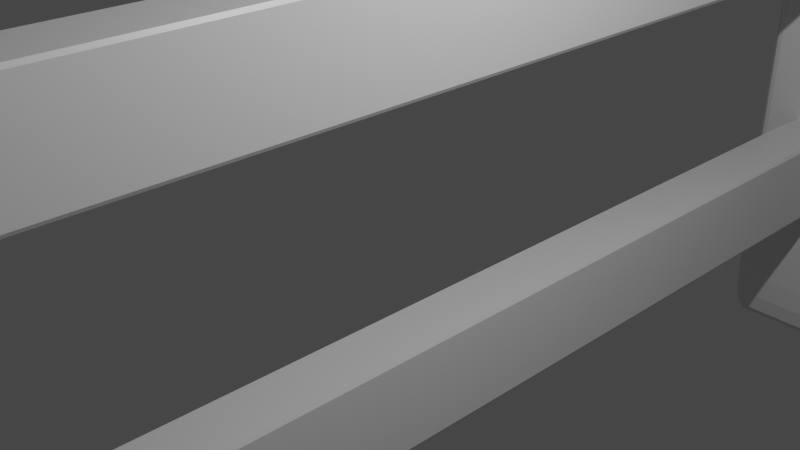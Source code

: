 # Source: Fence.blend  (saved by Blender 3.1.7; exported with 4.5.12 LTS)
import bpy
from mathutils import Matrix  # noqa: F401  (used for matrix-valued properties, if any)

bpy.ops.wm.read_factory_settings(use_empty=True)
scene = bpy.context.scene
scene.name = 'Scene'

# ---- collections
col_collection = bpy.data.collections.new('Collection'); scene.collection.children.link(col_collection)

# ---- materials (node trees are filled in below, after node groups)
mat_material_001 = bpy.data.materials.new('Material.001')
mat_material_001.alpha_threshold = 0.0
mat_material_001.use_transparent_shadow = False
mat_material_001.line_color = (0.0, 0.0, 0.0, 1.0)
mat_material = bpy.data.materials.new('Material')
mat_material.alpha_threshold = 0.0
mat_material.use_transparent_shadow = False
mat_material.line_color = (0.0, 0.0, 0.0, 1.0)

# ---- material node trees
mat_material_001.use_nodes = True; mat_material_001.node_tree.nodes.clear()
_N = mat_material_001.node_tree.nodes; _L = mat_material_001.node_tree.links
n0 = _N.new('ShaderNodeOutputMaterial'); n0.name = 'Material Output'; n0.location = (300, 300)
n1 = _N.new('ShaderNodeBsdfPrincipled'); n1.name = 'Principled BSDF'; n1.location = (10, 300)
n1.distribution = 'GGX'
n1.subsurface_method = 'RANDOM_WALK_SKIN'
n1.inputs[2].default_value = 0.4
n1.inputs[3].default_value = 1.45
n1.inputs[27].default_value = (0.0, 0.0, 0.0, 1.0)
n1.inputs[28].default_value = 1.0
_L.new(n1.outputs[0], n0.inputs[0])
n0.is_active_output = True
mat_material.use_nodes = True; mat_material.node_tree.nodes.clear()
_N = mat_material.node_tree.nodes; _L = mat_material.node_tree.links
n0 = _N.new('ShaderNodeOutputMaterial'); n0.name = 'Material Output'; n0.location = (300, 300)
n1 = _N.new('ShaderNodeBsdfPrincipled'); n1.name = 'Principled BSDF'; n1.location = (10, 300)
n1.distribution = 'GGX'
n1.subsurface_method = 'RANDOM_WALK_SKIN'
n1.inputs[2].default_value = 0.4
n1.inputs[3].default_value = 1.45
n1.inputs[27].default_value = (0.0, 0.0, 0.0, 1.0)
n1.inputs[28].default_value = 1.0
_L.new(n1.outputs[0], n0.inputs[0])
n0.is_active_output = True

# ---- world
world_world = bpy.data.worlds.new('World'); scene.world = world_world
world_world.use_nodes = True; world_world.node_tree.nodes.clear()
_N = world_world.node_tree.nodes; _L = world_world.node_tree.links
n0 = _N.new('ShaderNodeOutputWorld'); n0.name = 'World Output'; n0.location = (300, 300)
n1 = _N.new('ShaderNodeBackground'); n1.name = 'Background'; n1.location = (10, 300)
n1.inputs[0].default_value = (0.05088, 0.05088, 0.05088, 1.0)
_L.new(n1.outputs[0], n0.inputs[0])
n0.is_active_output = True
world_world.color = (0.05088, 0.05088, 0.05088)
world_world.use_sun_shadow = False
world_world.sun_shadow_jitter_overblur = 0.0

# ---- cameras
cam_camera = bpy.data.cameras.new('Camera')
cam_camera.clip_end = 100.0
cam_camera.ortho_scale = 7.314

# ---- lights
light_light = bpy.data.lights.new('Light', 'POINT')
light_light.transmission_factor = 0.0
light_light.energy = 1000.0
light_light.shadow_soft_size = 0.1
light_light.shadow_maximum_resolution = 0.006
light_light.use_absolute_resolution = True

# ---- meshes
me_cube_001 = bpy.data.meshes.new('Cube.001')
me_cube_001.from_pydata([(0.807, 0.9494, 0.8593), (0.4988, 0.4988, 1.084), (0.9494, 0.807, 0.8593), (0.6258, 0.7209, 1.002), (0.8781, 0.9304, 0.8587), (0.687, 0.7157, 0.9945), (0.5593, 0.5146, 1.07), (0.5145, 0.5594, 1.07), (0.5904, 0.5905, 1.051), (0.9304, 0.8781, 0.8587), (0.7208, 0.6258, 1.002), (0.7157, 0.687, 0.9945), (0.85, 0.85, -1.0), (0.85, 1.0, -0.85), (1.0, 0.85, -0.85), (0.85, 0.9249, -0.98), (0.9249, 0.85, -0.98), (0.9217, 0.9217, -0.9605), (0.9249, 0.98, -0.85), (0.85, 0.98, -0.9249), (0.9217, 0.9605, -0.9217), (0.98, 0.85, -0.9249), (0.98, 0.9249, -0.85), (0.9605, 0.9217, -0.9217), (0.9494, -0.8068, 0.8593), (0.4988, -0.487, 1.084), (0.807, -0.9492, 0.8593), (0.7208, -0.6178, 1.002), (0.9304, -0.878, 0.8587), (0.7157, -0.6796, 0.9945), (0.5145, -0.5478, 1.07), (0.5593, -0.503, 1.07), (0.5904, -0.5797, 1.051), (0.8781, -0.9302, 0.8587), (0.6258, -0.7129, 1.002), (0.687, -0.7083, 0.9945), (1.0, -0.85, -0.85), (0.85, -1.0, -0.85), (0.85, -0.85, -1.0), (0.98, -0.9249, -0.85), (0.98, -0.85, -0.9249), (0.9605, -0.9217, -0.9217), (0.85, -0.98, -0.9249), (0.9249, -0.98, -0.85), (0.9217, -0.9605, -0.9217), (0.9249, -0.85, -0.98), (0.85, -0.9249, -0.98), (0.9217, -0.9217, -0.9605), (-0.8068, 0.9494, 0.8593), (-0.9492, 0.807, 0.8593), (-0.487, 0.4988, 1.084), (-0.878, 0.9304, 0.8587), (-0.6179, 0.7209, 1.002), (-0.6796, 0.7157, 0.9945), (-0.7129, 0.6258, 1.002), (-0.9302, 0.8781, 0.8587), (-0.7083, 0.687, 0.9945), (-0.503, 0.5594, 1.07), (-0.5478, 0.5146, 1.07), (-0.5797, 0.5905, 1.051), (-1.0, 0.85, -0.85), (-0.85, 1.0, -0.85), (-0.85, 0.85, -1.0), (-0.98, 0.9249, -0.85), (-0.98, 0.85, -0.9249), (-0.9605, 0.9217, -0.9217), (-0.85, 0.98, -0.9249), (-0.9249, 0.98, -0.85), (-0.9217, 0.9605, -0.9217), (-0.9249, 0.85, -0.98), (-0.85, 0.9249, -0.98), (-0.9217, 0.9217, -0.9605), (-0.9492, -0.8068, 0.8593), (-0.8068, -0.9492, 0.8593), (-0.487, -0.487, 1.084), (-0.9302, -0.878, 0.8587), (-0.7129, -0.6178, 1.002), (-0.7083, -0.6796, 0.9945), (-0.6179, -0.7129, 1.002), (-0.878, -0.9302, 0.8587), (-0.6796, -0.7083, 0.9945), (-0.5478, -0.503, 1.07), (-0.503, -0.5478, 1.07), (-0.5797, -0.5797, 1.051), (-0.85, -0.85, -1.0), (-0.85, -1.0, -0.85), (-1.0, -0.85, -0.85), (-0.85, -0.9249, -0.98), (-0.9249, -0.85, -0.98), (-0.9217, -0.9217, -0.9605), (-0.9249, -0.98, -0.85), (-0.85, -0.98, -0.9249), (-0.9217, -0.9605, -0.9217), (-0.98, -0.85, -0.9249), (-0.98, -0.9249, -0.85), (-0.9605, -0.9217, -0.9217), (0.807, -19.05, 0.8593), (0.4988, -19.5, 1.084), (0.9494, -19.19, 0.8593), (0.6258, -19.28, 1.002), (0.8781, -19.07, 0.8587), (0.687, -19.28, 0.9945), (0.5593, -19.49, 1.07), (0.5145, -19.44, 1.07), (0.5904, -19.41, 1.051), (0.9304, -19.12, 0.8587), (0.7208, -19.37, 1.002), (0.7157, -19.31, 0.9945), (0.85, -19.15, -1.0), (0.85, -19.0, -0.85), (1.0, -19.15, -0.85), (0.85, -19.08, -0.98), (0.9249, -19.15, -0.98), (0.9217, -19.08, -0.9605), (0.9249, -19.02, -0.85), (0.85, -19.02, -0.9249), (0.9217, -19.04, -0.9217), (0.98, -19.15, -0.9249), (0.98, -19.08, -0.85), (0.9605, -19.08, -0.9217), (0.9494, -20.81, 0.8593), (0.4988, -20.49, 1.084), (0.807, -20.95, 0.8593), (0.7208, -20.62, 1.002), (0.9304, -20.88, 0.8587), (0.7157, -20.68, 0.9945), (0.5145, -20.55, 1.07), (0.5593, -20.5, 1.07), (0.5904, -20.58, 1.051), (0.8781, -20.93, 0.8587), (0.6258, -20.71, 1.002), (0.687, -20.71, 0.9945), (1.0, -20.85, -0.85), (0.85, -21.0, -0.85), (0.85, -20.85, -1.0), (0.98, -20.92, -0.85), (0.98, -20.85, -0.9249), (0.9605, -20.92, -0.9217), (0.85, -20.98, -0.9249), (0.9249, -20.98, -0.85), (0.9217, -20.96, -0.9217), (0.9249, -20.85, -0.98), (0.85, -20.92, -0.98), (0.9217, -20.92, -0.9605), (-0.8068, -19.05, 0.8593), (-0.9492, -19.19, 0.8593), (-0.487, -19.5, 1.084), (-0.878, -19.07, 0.8587), (-0.6179, -19.28, 1.002), (-0.6796, -19.28, 0.9945), (-0.7129, -19.37, 1.002), (-0.9302, -19.12, 0.8587), (-0.7083, -19.31, 0.9945), (-0.503, -19.44, 1.07), (-0.5478, -19.49, 1.07), (-0.5797, -19.41, 1.051), (-1.0, -19.15, -0.85), (-0.85, -19.0, -0.85), (-0.85, -19.15, -1.0), (-0.98, -19.08, -0.85), (-0.98, -19.15, -0.9249), (-0.9605, -19.08, -0.9217), (-0.85, -19.02, -0.9249), (-0.9249, -19.02, -0.85), (-0.9217, -19.04, -0.9217), (-0.9249, -19.15, -0.98), (-0.85, -19.08, -0.98), (-0.9217, -19.08, -0.9605), (-0.9492, -20.81, 0.8593), (-0.8068, -20.95, 0.8593), (-0.487, -20.49, 1.084), (-0.9302, -20.88, 0.8587), (-0.7129, -20.62, 1.002), (-0.7083, -20.68, 0.9945), (-0.6179, -20.71, 1.002), (-0.878, -20.93, 0.8587), (-0.6796, -20.71, 0.9945), (-0.5478, -20.5, 1.07), (-0.503, -20.55, 1.07), (-0.5797, -20.58, 1.051), (-0.85, -20.85, -1.0), (-0.85, -21.0, -0.85), (-1.0, -20.85, -0.85), (-0.85, -20.92, -0.98), (-0.9249, -20.85, -0.98), (-0.9217, -20.92, -0.9605), (-0.9249, -20.98, -0.85), (-0.85, -20.98, -0.9249), (-0.9217, -20.96, -0.9217), (-0.98, -20.85, -0.9249), (-0.98, -20.92, -0.85), (-0.9605, -20.92, -0.9217), (-0.3498, -18.54, -0.5125), (-0.3498, -19.18, -0.504), (-0.3762, -18.54, -0.504), (-0.3498, -19.18, -0.2766), (-0.3498, -18.54, -0.268), (-0.3762, -18.54, -0.2766), (-0.3498, -1.459, -0.5125), (-0.3762, -1.459, -0.504), (-0.3498, -0.8157, -0.504), (-0.3498, -1.459, -0.268), (-0.3498, -0.8157, -0.2766), (-0.3762, -1.459, -0.2766), (0.3498, -18.54, -0.5125), (0.3762, -18.54, -0.504), (0.3498, -19.18, -0.504), (0.3498, -18.54, -0.268), (0.3498, -19.18, -0.2766), (0.3762, -18.54, -0.2766), (0.3498, -1.459, -0.5125), (0.3498, -0.8157, -0.504), (0.3762, -1.459, -0.504), (0.3498, -1.459, -0.268), (0.3762, -1.459, -0.2766), (0.3498, -0.8157, -0.2766), (-0.3498, -18.54, 0.268), (-0.3498, -19.18, 0.2766), (-0.3762, -18.54, 0.2766), (-0.3498, -19.18, 0.504), (-0.3498, -18.54, 0.5125), (-0.3762, -18.54, 0.504), (-0.3498, -1.459, 0.268), (-0.3762, -1.459, 0.2766), (-0.3498, -0.8157, 0.2766), (-0.3498, -1.459, 0.5125), (-0.3498, -0.8157, 0.504), (-0.3762, -1.459, 0.504), (0.3498, -18.54, 0.268), (0.3762, -18.54, 0.2766), (0.3498, -19.18, 0.2766), (0.3498, -18.54, 0.5125), (0.3498, -19.18, 0.504), (0.3762, -18.54, 0.504), (0.3498, -1.459, 0.268), (0.3498, -0.8157, 0.2766), (0.3762, -1.459, 0.2766), (0.3498, -1.459, 0.5125), (0.3762, -1.459, 0.504), (0.3498, -0.8157, 0.504)], [], [(62, 12, 38, 84), (86, 72, 49, 60), (37, 26, 73, 85), (1, 50, 74, 25), (14, 2, 24, 36), (0, 3, 5, 4), (3, 7, 8, 5), (1, 6, 8, 7), (6, 10, 11, 8), (2, 9, 11, 10), (9, 4, 5, 11), (5, 8, 11), (12, 15, 17, 16), (15, 19, 20, 17), (13, 18, 20, 19), (18, 22, 23, 20), (14, 21, 23, 22), (21, 16, 17, 23), (17, 20, 23), (24, 27, 29, 28), (27, 31, 32, 29), (25, 30, 32, 31), (30, 34, 35, 32), (26, 33, 35, 34), (33, 28, 29, 35), (29, 32, 35), (36, 39, 41, 40), (39, 43, 44, 41), (37, 42, 44, 43), (42, 46, 47, 44), (38, 45, 47, 46), (45, 40, 41, 47), (41, 44, 47), (48, 51, 53, 52), (51, 55, 56, 53), (49, 54, 56, 55), (54, 58, 59, 56), (50, 57, 59, 58), (57, 52, 53, 59), (53, 56, 59), (60, 63, 65, 64), (63, 67, 68, 65), (61, 66, 68, 67), (66, 70, 71, 68), (62, 69, 71, 70), (69, 64, 65, 71), (65, 68, 71), (72, 75, 77, 76), (75, 79, 80, 77), (73, 78, 80, 79), (78, 82, 83, 80), (74, 81, 83, 82), (81, 76, 77, 83), (77, 80, 83), (84, 87, 89, 88), (87, 91, 92, 89), (85, 90, 92, 91), (90, 94, 95, 92), (86, 93, 95, 94), (93, 88, 89, 95), (89, 92, 95), (62, 84, 88, 69), (69, 88, 93, 64), (64, 93, 86, 60), (12, 62, 70, 15), (15, 70, 66, 19), (19, 66, 61, 13), (2, 14, 22, 9), (9, 22, 18, 4), (4, 18, 13, 0), (85, 73, 79, 90), (90, 79, 75, 94), (94, 75, 72, 86), (26, 37, 43, 33), (33, 43, 39, 28), (28, 39, 36, 24), (48, 61, 67, 51), (51, 67, 63, 55), (55, 63, 60, 49), (25, 74, 82, 30), (30, 82, 78, 34), (34, 78, 73, 26), (1, 25, 31, 6), (6, 31, 27, 10), (10, 27, 24, 2), (84, 38, 46, 87), (87, 46, 42, 91), (91, 42, 37, 85), (74, 50, 58, 81), (81, 58, 54, 76), (76, 54, 49, 72), (50, 1, 7, 57), (57, 7, 3, 52), (52, 3, 0, 48), (38, 12, 16, 45), (45, 16, 21, 40), (40, 21, 14, 36), (61, 48, 0, 13), (158, 108, 134, 180), (182, 168, 145, 156), (133, 122, 169, 181), (97, 146, 170, 121), (110, 98, 120, 132), (96, 99, 101, 100), (99, 103, 104, 101), (97, 102, 104, 103), (102, 106, 107, 104), (98, 105, 107, 106), (105, 100, 101, 107), (101, 104, 107), (108, 111, 113, 112), (111, 115, 116, 113), (109, 114, 116, 115), (114, 118, 119, 116), (110, 117, 119, 118), (117, 112, 113, 119), (113, 116, 119), (120, 123, 125, 124), (123, 127, 128, 125), (121, 126, 128, 127), (126, 130, 131, 128), (122, 129, 131, 130), (129, 124, 125, 131), (125, 128, 131), (132, 135, 137, 136), (135, 139, 140, 137), (133, 138, 140, 139), (138, 142, 143, 140), (134, 141, 143, 142), (141, 136, 137, 143), (137, 140, 143), (144, 147, 149, 148), (147, 151, 152, 149), (145, 150, 152, 151), (150, 154, 155, 152), (146, 153, 155, 154), (153, 148, 149, 155), (149, 152, 155), (156, 159, 161, 160), (159, 163, 164, 161), (157, 162, 164, 163), (162, 166, 167, 164), (158, 165, 167, 166), (165, 160, 161, 167), (161, 164, 167), (168, 171, 173, 172), (171, 175, 176, 173), (169, 174, 176, 175), (174, 178, 179, 176), (170, 177, 179, 178), (177, 172, 173, 179), (173, 176, 179), (180, 183, 185, 184), (183, 187, 188, 185), (181, 186, 188, 187), (186, 190, 191, 188), (182, 189, 191, 190), (189, 184, 185, 191), (185, 188, 191), (158, 180, 184, 165), (165, 184, 189, 160), (160, 189, 182, 156), (108, 158, 166, 111), (111, 166, 162, 115), (115, 162, 157, 109), (98, 110, 118, 105), (105, 118, 114, 100), (100, 114, 109, 96), (181, 169, 175, 186), (186, 175, 171, 190), (190, 171, 168, 182), (122, 133, 139, 129), (129, 139, 135, 124), (124, 135, 132, 120), (144, 157, 163, 147), (147, 163, 159, 151), (151, 159, 156, 145), (121, 170, 178, 126), (126, 178, 174, 130), (130, 174, 169, 122), (97, 121, 127, 102), (102, 127, 123, 106), (106, 123, 120, 98), (180, 134, 142, 183), (183, 142, 138, 187), (187, 138, 133, 181), (170, 146, 154, 177), (177, 154, 150, 172), (172, 150, 145, 168), (146, 97, 103, 153), (153, 103, 99, 148), (148, 99, 96, 144), (134, 108, 112, 141), (141, 112, 117, 136), (136, 117, 110, 132), (157, 144, 96, 109), (206, 208, 195, 193), (212, 214, 209, 205), (213, 201, 196, 207), (194, 197, 203, 199), (200, 202, 215, 211), (192, 193, 194), (195, 196, 197), (198, 199, 200), (201, 202, 203), (204, 205, 206), (207, 208, 209), (210, 211, 212), (213, 214, 215), (198, 192, 194, 199), (193, 195, 197, 194), (196, 201, 203, 197), (202, 200, 199, 203), (210, 198, 200, 211), (201, 213, 215, 202), (214, 212, 211, 215), (204, 210, 212, 205), (213, 207, 209, 214), (208, 206, 205, 209), (192, 204, 206, 193), (207, 196, 195, 208), (198, 210, 204, 192), (230, 232, 219, 217), (236, 238, 233, 229), (237, 225, 220, 231), (218, 221, 227, 223), (224, 226, 239, 235), (216, 217, 218), (219, 220, 221), (222, 223, 224), (225, 226, 227), (228, 229, 230), (231, 232, 233), (234, 235, 236), (237, 238, 239), (222, 216, 218, 223), (217, 219, 221, 218), (220, 225, 227, 221), (226, 224, 223, 227), (234, 222, 224, 235), (225, 237, 239, 226), (238, 236, 235, 239), (228, 234, 236, 229), (237, 231, 233, 238), (232, 230, 229, 233), (216, 228, 230, 217), (231, 220, 219, 232), (222, 234, 228, 216)])
me_cube_001.polygons.foreach_set('material_index', [0, 0, 0, 0, 0, 0, 0, 0, 0, 0, 0, 0, 0, 0, 0, 0, 0, 0, 0, 0, 0, 0, 0, 0, 0, 0, 0, 0, 0, 0, 0, 0, 0, 0, 0, 0, 0, 0, 0, 0, 0, 0, 0, 0, 0, 0, 0, 0, 0, 0, 0, 0, 0, 0, 0, 0, 0, 0, 0, 0, 0, 0, 0, 0, 0, 0, 0, 0, 0, 0, 0, 0, 0, 0, 0, 0, 0, 0, 0, 0, 0, 0, 0, 0, 0, 0, 0, 0, 0, 0, 0, 0, 0, 0, 0, 0, 0, 0, 1, 1, 1, 1, 1, 1, 1, 1, 1, 1, 1, 1, 1, 1, 1, 1, 1, 1, 1, 1, 1, 1, 1, 1, 1, 1, 1, 1, 1, 1, 1, 1, 1, 1, 1, 1, 1, 1, 1, 1, 1, 1, 1, 1, 1, 1, 1, 1, 1, 1, 1, 1, 1, 1, 1, 1, 1, 1, 1, 1, 1, 1, 1, 1, 1, 1, 1, 1, 1, 1, 1, 1, 1, 1, 1, 1, 1, 1, 1, 1, 1, 1, 1, 1, 1, 1, 1, 1, 1, 1, 1, 1, 1, 1, 1, 1, 1, 1, 1, 1, 1, 1, 1, 1, 1, 1, 1, 1, 1, 1, 1, 1, 1, 1, 1, 1, 1, 1, 1, 1, 1, 1, 1, 1, 0, 0, 0, 0, 0, 0, 0, 0, 0, 0, 0, 0, 0, 0, 0, 0, 0, 0, 0, 0, 0, 0, 0, 0, 0, 0])
_uv = me_cube_001.uv_layers.new(name='UVMap')
_uv.uv.foreach_set('vector', [0.1437, 0.5188, 0.3563, 0.5188, 0.3563, 0.7313, 0.1438, 0.7313, 0.3938, 0.01875, 0.6063, 0.01875, 0.6063, 0.2313, 0.3938, 0.2313, 0.3938, 0.7688, 0.6063, 0.7688, 0.6063, 0.9813, 0.3938, 0.9813, 0.6438, 0.5188, 0.8563, 0.5188, 0.8563, 0.7313, 0.6438, 0.7313, 0.3938, 0.5188, 0.6063, 0.5188, 0.6063, 0.7313, 0.3938, 0.7313, 0.6063, 0.4813, 0.6156, 0.4813, 0.6152, 0.4902, 0.6062, 0.4906, 0.6156, 0.4813, 0.625, 0.4812, 0.625, 0.4902, 0.6152, 0.4902, 0.6438, 0.5188, 0.6344, 0.5188, 0.6348, 0.5098, 0.6438, 0.5094, 0.6344, 0.5188, 0.625, 0.5188, 0.625, 0.5098, 0.6348, 0.5098, 0.6063, 0.5188, 0.6062, 0.5094, 0.6152, 0.5098, 0.6156, 0.5187, 0.6062, 0.5094, 0.6062, 0.5, 0.6152, 0.5, 0.6152, 0.5098, 0.6152, 0.4902, 0.625, 0.4902, 0.6152, 0.5, 0.3563, 0.5188, 0.3562, 0.5094, 0.3652, 0.5098, 0.3656, 0.5187, 0.3562, 0.5094, 0.3563, 0.5, 0.3652, 0.5, 0.3652, 0.5098, 0.3938, 0.4813, 0.3938, 0.4906, 0.3848, 0.4902, 0.3844, 0.4813, 0.3938, 0.4906, 0.3938, 0.5, 0.3848, 0.5, 0.3848, 0.4902, 0.3938, 0.5188, 0.3844, 0.5188, 0.3848, 0.5098, 0.3937, 0.5094, 0.3844, 0.5188, 0.375, 0.5188, 0.375, 0.5098, 0.3848, 0.5098, 0.3652, 0.5098, 0.3652, 0.5, 0.375, 0.5098, 0.6063, 0.7313, 0.6156, 0.7313, 0.6152, 0.7402, 0.6062, 0.7406, 0.6156, 0.7313, 0.625, 0.7313, 0.625, 0.7402, 0.6152, 0.7402, 0.6438, 0.7313, 0.6438, 0.7406, 0.6348, 0.7402, 0.6344, 0.7312, 0.6225, 0.7688, 0.625, 0.7688, 0.625, 0.7598, 0.6201, 0.7598, 0.6063, 0.7688, 0.6062, 0.7594, 0.6152, 0.7598, 0.6156, 0.7688, 0.6062, 0.7594, 0.6062, 0.75, 0.6152, 0.75, 0.6152, 0.7598, 0.6152, 0.7402, 0.625, 0.7402, 0.6152, 0.75, 0.3938, 0.7313, 0.3938, 0.7406, 0.3848, 0.7402, 0.3844, 0.7312, 0.3938, 0.7406, 0.3938, 0.75, 0.3848, 0.75, 0.3848, 0.7402, 0.3938, 0.7688, 0.3844, 0.7688, 0.3848, 0.7598, 0.3937, 0.7594, 0.3562, 0.7475, 0.3563, 0.75, 0.3652, 0.75, 0.3652, 0.7451, 0.3563, 0.7313, 0.3656, 0.7313, 0.3652, 0.7402, 0.3562, 0.7406, 0.3656, 0.7313, 0.375, 0.7313, 0.375, 0.7402, 0.3652, 0.7402, 0.3848, 0.7549, 0.375, 0.7598, 0.375, 0.7598, 0.6063, 0.2688, 0.6062, 0.2594, 0.6152, 0.2598, 0.6156, 0.2688, 0.6062, 0.2594, 0.6062, 0.25, 0.6152, 0.25, 0.6152, 0.2598, 0.6063, 0.2313, 0.6156, 0.2313, 0.6152, 0.2402, 0.6062, 0.2406, 0.6156, 0.2313, 0.625, 0.2313, 0.625, 0.2402, 0.6152, 0.2402, 0.8563, 0.5188, 0.8563, 0.5094, 0.8652, 0.5098, 0.8656, 0.5187, 0.6225, 0.2688, 0.625, 0.2688, 0.625, 0.2598, 0.6201, 0.2598, 0.6152, 0.2451, 0.6152, 0.25, 0.625, 0.2402, 0.3938, 0.2313, 0.3938, 0.2406, 0.3848, 0.2402, 0.3844, 0.2313, 0.3938, 0.2406, 0.3938, 0.25, 0.3848, 0.25, 0.3848, 0.2402, 0.3938, 0.2688, 0.3844, 0.2688, 0.3848, 0.2598, 0.3937, 0.2594, 0.1437, 0.5025, 0.1437, 0.5, 0.1348, 0.5, 0.1348, 0.5049, 0.1437, 0.5188, 0.1344, 0.5188, 0.1348, 0.5098, 0.1438, 0.5094, 0.1344, 0.5188, 0.125, 0.5188, 0.125, 0.5098, 0.1348, 0.5098, 0.3848, 0.2402, 0.3848, 0.25, 0.375, 0.2402, 0.6063, 0.01875, 0.6062, 0.009387, 0.6152, 0.009784, 0.6156, 0.01875, 0.6062, 0.009387, 0.6062, 0.0, 0.6152, 0.0, 0.6152, 0.009784, 0.6063, 0.9813, 0.6156, 0.9812, 0.6152, 0.9902, 0.6062, 0.9906, 0.6156, 0.9812, 0.625, 0.9812, 0.625, 0.9902, 0.6152, 0.9902, 0.8563, 0.7313, 0.8656, 0.7313, 0.8652, 0.7402, 0.8562, 0.7406, 0.6225, 0.01875, 0.625, 0.01875, 0.625, 0.009784, 0.6201, 0.009784, 0.6152, 0.009784, 0.6152, 0.0, 0.625, 0.009784, 0.1438, 0.7313, 0.1437, 0.7406, 0.1348, 0.7402, 0.1344, 0.7312, 0.1437, 0.7406, 0.1437, 0.75, 0.1348, 0.75, 0.1348, 0.7402, 0.3938, 0.9813, 0.3938, 0.9906, 0.3848, 0.9902, 0.3844, 0.9813, 0.3938, 0.002505, 0.3938, 0.0, 0.3848, 0.0, 0.3848, 0.004938, 0.3938, 0.01875, 0.3844, 0.01875, 0.3848, 0.009784, 0.3937, 0.009387, 0.1275, 0.7312, 0.125, 0.7313, 0.125, 0.7402, 0.1299, 0.7402, 0.1348, 0.7402, 0.1348, 0.75, 0.125, 0.7402, 0.1437, 0.5188, 0.1438, 0.7313, 0.1344, 0.7312, 0.1344, 0.5188, 0.1344, 0.5188, 0.1344, 0.7312, 0.125, 0.7313, 0.125, 0.5188, 0.3844, 0.2313, 0.3844, 0.01875, 0.3938, 0.01875, 0.3938, 0.2313, 0.3563, 0.5188, 0.1437, 0.5188, 0.1438, 0.5094, 0.3562, 0.5094, 0.3562, 0.5094, 0.1438, 0.5094, 0.1437, 0.5, 0.3563, 0.5, 0.3844, 0.4813, 0.3844, 0.2688, 0.3938, 0.2688, 0.3938, 0.4813, 0.6063, 0.5188, 0.3938, 0.5188, 0.3937, 0.5094, 0.6062, 0.5094, 0.6062, 0.5094, 0.3937, 0.5094, 0.3938, 0.4906, 0.6062, 0.4906, 0.6062, 0.4906, 0.3938, 0.4906, 0.3938, 0.4813, 0.6063, 0.4813, 0.3938, 0.9813, 0.6063, 0.9813, 0.6062, 0.9906, 0.3938, 0.9906, 0.3938, 0.0, 0.6062, 0.0, 0.6062, 0.009387, 0.3937, 0.009387, 0.3937, 0.009387, 0.6062, 0.009387, 0.6063, 0.01875, 0.3938, 0.01875, 0.6063, 0.7688, 0.3938, 0.7688, 0.3937, 0.7594, 0.6062, 0.7594, 0.6062, 0.7594, 0.3937, 0.7594, 0.3938, 0.7406, 0.6062, 0.7406, 0.6062, 0.7406, 0.3938, 0.7406, 0.3938, 0.7313, 0.6063, 0.7313, 0.6063, 0.2688, 0.3938, 0.2688, 0.3937, 0.2594, 0.6062, 0.2594, 0.6062, 0.2594, 0.3937, 0.2594, 0.3938, 0.2406, 0.6062, 0.2406, 0.6062, 0.2406, 0.3938, 0.2406, 0.3938, 0.2313, 0.6063, 0.2313, 0.6438, 0.7313, 0.8563, 0.7313, 0.8562, 0.7406, 0.6438, 0.7406, 0.625, 0.7688, 0.625, 0.9812, 0.6156, 0.9812, 0.6156, 0.7688, 0.6156, 0.7688, 0.6156, 0.9812, 0.6063, 0.9813, 0.6063, 0.7688, 0.6438, 0.5188, 0.6438, 0.7313, 0.6344, 0.7312, 0.6344, 0.5188, 0.6344, 0.5188, 0.6344, 0.7312, 0.6156, 0.7313, 0.6156, 0.5187, 0.6156, 0.5187, 0.6156, 0.7313, 0.6063, 0.7313, 0.6063, 0.5188, 0.1438, 0.7313, 0.3563, 0.7313, 0.3562, 0.7406, 0.1437, 0.7406, 0.1437, 0.7406, 0.3562, 0.7406, 0.3563, 0.75, 0.1437, 0.75, 0.3844, 0.9813, 0.3844, 0.7688, 0.3938, 0.7688, 0.3938, 0.9813, 0.8563, 0.7313, 0.8563, 0.5188, 0.8656, 0.5187, 0.8656, 0.7313, 0.625, 0.01875, 0.625, 0.2313, 0.6156, 0.2313, 0.6156, 0.01875, 0.6156, 0.01875, 0.6156, 0.2313, 0.6063, 0.2313, 0.6063, 0.01875, 0.8563, 0.5188, 0.6438, 0.5188, 0.6438, 0.5094, 0.8563, 0.5094, 0.625, 0.2688, 0.625, 0.4812, 0.6156, 0.4813, 0.6156, 0.2688, 0.6156, 0.2688, 0.6156, 0.4813, 0.6063, 0.4813, 0.6063, 0.2688, 0.3563, 0.7313, 0.3563, 0.5188, 0.3656, 0.5187, 0.3656, 0.7313, 0.3656, 0.7313, 0.3656, 0.5187, 0.3844, 0.5188, 0.3844, 0.7312, 0.3844, 0.7312, 0.3844, 0.5188, 0.3938, 0.5188, 0.3938, 0.7313, 0.3938, 0.2688, 0.6063, 0.2688, 0.6063, 0.4813, 0.3938, 0.4813, 0.1437, 0.5188, 0.3563, 0.5188, 0.3563, 0.7313, 0.1438, 0.7313, 0.3938, 0.01875, 0.6063, 0.01875, 0.6063, 0.2313, 0.3938, 0.2313, 0.3938, 0.7688, 0.6063, 0.7688, 0.6063, 0.9813, 0.3938, 0.9813, 0.6438, 0.5188, 0.8563, 0.5188, 0.8563, 0.7313, 0.6438, 0.7313, 0.3938, 0.5188, 0.6063, 0.5188, 0.6063, 0.7313, 0.3938, 0.7313, 0.6063, 0.4813, 0.6156, 0.4813, 0.6152, 0.4902, 0.6062, 0.4906, 0.6156, 0.4813, 0.625, 0.4812, 0.625, 0.4902, 0.6152, 0.4902, 0.6438, 0.5188, 0.6344, 0.5188, 0.6348, 0.5098, 0.6438, 0.5094, 0.6344, 0.5188, 0.625, 0.5188, 0.625, 0.5098, 0.6348, 0.5098, 0.6063, 0.5188, 0.6062, 0.5094, 0.6152, 0.5098, 0.6156, 0.5187, 0.6062, 0.5094, 0.6062, 0.5, 0.6152, 0.5, 0.6152, 0.5098, 0.6152, 0.4902, 0.625, 0.4902, 0.6152, 0.5, 0.3563, 0.5188, 0.3562, 0.5094, 0.3652, 0.5098, 0.3656, 0.5187, 0.3562, 0.5094, 0.3563, 0.5, 0.3652, 0.5, 0.3652, 0.5098, 0.3938, 0.4813, 0.3938, 0.4906, 0.3848, 0.4902, 0.3844, 0.4813, 0.3938, 0.4906, 0.3938, 0.5, 0.3848, 0.5, 0.3848, 0.4902, 0.3938, 0.5188, 0.3844, 0.5188, 0.3848, 0.5098, 0.3937, 0.5094, 0.3844, 0.5188, 0.375, 0.5188, 0.375, 0.5098, 0.3848, 0.5098, 0.3652, 0.5098, 0.3652, 0.5, 0.375, 0.5098, 0.6063, 0.7313, 0.6156, 0.7313, 0.6152, 0.7402, 0.6062, 0.7406, 0.6156, 0.7313, 0.625, 0.7313, 0.625, 0.7402, 0.6152, 0.7402, 0.6438, 0.7313, 0.6438, 0.7406, 0.6348, 0.7402, 0.6344, 0.7312, 0.6225, 0.7688, 0.625, 0.7688, 0.625, 0.7598, 0.6201, 0.7598, 0.6063, 0.7688, 0.6062, 0.7594, 0.6152, 0.7598, 0.6156, 0.7688, 0.6062, 0.7594, 0.6062, 0.75, 0.6152, 0.75, 0.6152, 0.7598, 0.6152, 0.7402, 0.625, 0.7402, 0.6152, 0.75, 0.3938, 0.7313, 0.3938, 0.7406, 0.3848, 0.7402, 0.3844, 0.7312, 0.3938, 0.7406, 0.3938, 0.75, 0.3848, 0.75, 0.3848, 0.7402, 0.3938, 0.7688, 0.3844, 0.7688, 0.3848, 0.7598, 0.3937, 0.7594, 0.3562, 0.7475, 0.3563, 0.75, 0.3652, 0.75, 0.3652, 0.7451, 0.3563, 0.7313, 0.3656, 0.7313, 0.3652, 0.7402, 0.3562, 0.7406, 0.3656, 0.7313, 0.375, 0.7313, 0.375, 0.7402, 0.3652, 0.7402, 0.3848, 0.7549, 0.375, 0.7598, 0.375, 0.7598, 0.6063, 0.2688, 0.6062, 0.2594, 0.6152, 0.2598, 0.6156, 0.2688, 0.6062, 0.2594, 0.6062, 0.25, 0.6152, 0.25, 0.6152, 0.2598, 0.6063, 0.2313, 0.6156, 0.2313, 0.6152, 0.2402, 0.6062, 0.2406, 0.6156, 0.2313, 0.625, 0.2313, 0.625, 0.2402, 0.6152, 0.2402, 0.8563, 0.5188, 0.8563, 0.5094, 0.8652, 0.5098, 0.8656, 0.5187, 0.6225, 0.2688, 0.625, 0.2688, 0.625, 0.2598, 0.6201, 0.2598, 0.6152, 0.2451, 0.6152, 0.25, 0.625, 0.2402, 0.3938, 0.2313, 0.3938, 0.2406, 0.3848, 0.2402, 0.3844, 0.2313, 0.3938, 0.2406, 0.3938, 0.25, 0.3848, 0.25, 0.3848, 0.2402, 0.3938, 0.2688, 0.3844, 0.2688, 0.3848, 0.2598, 0.3937, 0.2594, 0.1437, 0.5025, 0.1437, 0.5, 0.1348, 0.5, 0.1348, 0.5049, 0.1437, 0.5188, 0.1344, 0.5188, 0.1348, 0.5098, 0.1438, 0.5094, 0.1344, 0.5188, 0.125, 0.5188, 0.125, 0.5098, 0.1348, 0.5098, 0.3848, 0.2402, 0.3848, 0.25, 0.375, 0.2402, 0.6063, 0.01875, 0.6062, 0.009387, 0.6152, 0.009784, 0.6156, 0.01875, 0.6062, 0.009387, 0.6062, 0.0, 0.6152, 0.0, 0.6152, 0.009784, 0.6063, 0.9813, 0.6156, 0.9812, 0.6152, 0.9902, 0.6062, 0.9906, 0.6156, 0.9812, 0.625, 0.9812, 0.625, 0.9902, 0.6152, 0.9902, 0.8563, 0.7313, 0.8656, 0.7313, 0.8652, 0.7402, 0.8562, 0.7406, 0.6225, 0.01875, 0.625, 0.01875, 0.625, 0.009784, 0.6201, 0.009784, 0.6152, 0.009784, 0.6152, 0.0, 0.625, 0.009784, 0.1438, 0.7313, 0.1437, 0.7406, 0.1348, 0.7402, 0.1344, 0.7312, 0.1437, 0.7406, 0.1437, 0.75, 0.1348, 0.75, 0.1348, 0.7402, 0.3938, 0.9813, 0.3938, 0.9906, 0.3848, 0.9902, 0.3844, 0.9813, 0.3938, 0.002505, 0.3938, 0.0, 0.3848, 0.0, 0.3848, 0.004938, 0.3938, 0.01875, 0.3844, 0.01875, 0.3848, 0.009784, 0.3937, 0.009387, 0.1275, 0.7312, 0.125, 0.7313, 0.125, 0.7402, 0.1299, 0.7402, 0.1348, 0.7402, 0.1348, 0.75, 0.125, 0.7402, 0.1437, 0.5188, 0.1438, 0.7313, 0.1344, 0.7312, 0.1344, 0.5188, 0.1344, 0.5188, 0.1344, 0.7312, 0.125, 0.7313, 0.125, 0.5188, 0.3844, 0.2313, 0.3844, 0.01875, 0.3938, 0.01875, 0.3938, 0.2313, 0.3563, 0.5188, 0.1437, 0.5188, 0.1438, 0.5094, 0.3562, 0.5094, 0.3562, 0.5094, 0.1438, 0.5094, 0.1437, 0.5, 0.3563, 0.5, 0.3844, 0.4813, 0.3844, 0.2688, 0.3938, 0.2688, 0.3938, 0.4813, 0.6063, 0.5188, 0.3938, 0.5188, 0.3937, 0.5094, 0.6062, 0.5094, 0.6062, 0.5094, 0.3937, 0.5094, 0.3938, 0.4906, 0.6062, 0.4906, 0.6062, 0.4906, 0.3938, 0.4906, 0.3938, 0.4813, 0.6063, 0.4813, 0.3938, 0.9813, 0.6063, 0.9813, 0.6062, 0.9906, 0.3938, 0.9906, 0.3938, 0.0, 0.6062, 0.0, 0.6062, 0.009387, 0.3937, 0.009387, 0.3937, 0.009387, 0.6062, 0.009387, 0.6063, 0.01875, 0.3938, 0.01875, 0.6063, 0.7688, 0.3938, 0.7688, 0.3937, 0.7594, 0.6062, 0.7594, 0.6062, 0.7594, 0.3937, 0.7594, 0.3938, 0.7406, 0.6062, 0.7406, 0.6062, 0.7406, 0.3938, 0.7406, 0.3938, 0.7313, 0.6063, 0.7313, 0.6063, 0.2688, 0.3938, 0.2688, 0.3937, 0.2594, 0.6062, 0.2594, 0.6062, 0.2594, 0.3937, 0.2594, 0.3938, 0.2406, 0.6062, 0.2406, 0.6062, 0.2406, 0.3938, 0.2406, 0.3938, 0.2313, 0.6063, 0.2313, 0.6438, 0.7313, 0.8563, 0.7313, 0.8562, 0.7406, 0.6438, 0.7406, 0.625, 0.7688, 0.625, 0.9812, 0.6156, 0.9812, 0.6156, 0.7688, 0.6156, 0.7688, 0.6156, 0.9812, 0.6063, 0.9813, 0.6063, 0.7688, 0.6438, 0.5188, 0.6438, 0.7313, 0.6344, 0.7312, 0.6344, 0.5188, 0.6344, 0.5188, 0.6344, 0.7312, 0.6156, 0.7313, 0.6156, 0.5187, 0.6156, 0.5187, 0.6156, 0.7313, 0.6063, 0.7313, 0.6063, 0.5188, 0.1438, 0.7313, 0.3563, 0.7313, 0.3562, 0.7406, 0.1437, 0.7406, 0.1437, 0.7406, 0.3562, 0.7406, 0.3563, 0.75, 0.1437, 0.75, 0.3844, 0.9813, 0.3844, 0.7688, 0.3938, 0.7688, 0.3938, 0.9813, 0.8563, 0.7313, 0.8563, 0.5188, 0.8656, 0.5187, 0.8656, 0.7313, 0.625, 0.01875, 0.625, 0.2313, 0.6156, 0.2313, 0.6156, 0.01875, 0.6156, 0.01875, 0.6156, 0.2313, 0.6063, 0.2313, 0.6063, 0.01875, 0.8563, 0.5188, 0.6438, 0.5188, 0.6438, 0.5094, 0.8563, 0.5094, 0.625, 0.2688, 0.625, 0.4812, 0.6156, 0.4813, 0.6156, 0.2688, 0.6156, 0.2688, 0.6156, 0.4813, 0.6063, 0.4813, 0.6063, 0.2688, 0.3563, 0.7313, 0.3563, 0.5188, 0.3656, 0.5187, 0.3656, 0.7313, 0.3656, 0.7313, 0.3656, 0.5187, 0.3844, 0.5188, 0.3844, 0.7312, 0.3844, 0.7312, 0.3844, 0.5188, 0.3938, 0.5188, 0.3938, 0.7313, 0.3938, 0.2688, 0.6063, 0.2688, 0.6063, 0.4813, 0.3938, 0.4813, 0.3837, 0.7587, 0.6162, 0.7588, 0.6162, 0.9913, 0.3837, 0.9912, 0.3837, 0.5087, 0.6162, 0.5088, 0.6162, 0.7413, 0.3837, 0.7412, 0.6337, 0.5087, 0.8662, 0.5088, 0.8662, 0.7413, 0.6337, 0.7412, 0.3837, 0.00875, 0.6162, 0.00875, 0.6162, 0.2413, 0.3837, 0.2412, 0.3837, 0.2587, 0.6162, 0.2588, 0.6162, 0.4913, 0.3837, 0.4912, 0.1337, 0.7412, 0.1337, 0.75, 0.125, 0.7412, 0.6162, 0.9913, 0.625, 0.9913, 0.6163, 1.0, 0.1337, 0.5087, 0.125, 0.5087, 0.1337, 0.5, 0.625, 0.2588, 0.625, 0.2588, 0.6163, 0.25, 0.3663, 0.7413, 0.375, 0.7412, 0.3662, 0.75, 0.625, 0.7587, 0.625, 0.7587, 0.6163, 0.75, 0.3662, 0.5088, 0.3662, 0.5, 0.375, 0.5087, 0.625, 0.5088, 0.625, 0.5088, 0.6163, 0.5, 0.1337, 0.5087, 0.1337, 0.7412, 0.125, 0.7412, 0.125, 0.5087, 0.3837, 0.0, 0.6163, 0.0, 0.6162, 0.00875, 0.3837, 0.00875, 0.625, 0.00875, 0.625, 0.2413, 0.6162, 0.2413, 0.6162, 0.00875, 0.6162, 0.2588, 0.3837, 0.2587, 0.3837, 0.2412, 0.6162, 0.2413, 0.3662, 0.5088, 0.1337, 0.5087, 0.1337, 0.5, 0.3662, 0.5, 0.625, 0.2588, 0.625, 0.4913, 0.6162, 0.4913, 0.6162, 0.2588, 0.6162, 0.5088, 0.3837, 0.5087, 0.3837, 0.4912, 0.6162, 0.4913, 0.3663, 0.7413, 0.3662, 0.5088, 0.3837, 0.5087, 0.3837, 0.7412, 0.6337, 0.5087, 0.6337, 0.7412, 0.6162, 0.7413, 0.6162, 0.5088, 0.6162, 0.7588, 0.3837, 0.7587, 0.3837, 0.7412, 0.6162, 0.7413, 0.1337, 0.7412, 0.3663, 0.7413, 0.3662, 0.75, 0.1337, 0.75, 0.625, 0.7587, 0.625, 0.9913, 0.6162, 0.9913, 0.6162, 0.7588, 0.1337, 0.5087, 0.3662, 0.5088, 0.3663, 0.7413, 0.1337, 0.7412, 0.3837, 0.7587, 0.6162, 0.7588, 0.6162, 0.9913, 0.3837, 0.9912, 0.3837, 0.5087, 0.6162, 0.5088, 0.6162, 0.7413, 0.3837, 0.7412, 0.6337, 0.5087, 0.8662, 0.5088, 0.8662, 0.7413, 0.6337, 0.7412, 0.3837, 0.00875, 0.6162, 0.00875, 0.6162, 0.2413, 0.3837, 0.2412, 0.3837, 0.2587, 0.6162, 0.2588, 0.6162, 0.4913, 0.3837, 0.4912, 0.1337, 0.7412, 0.1337, 0.75, 0.125, 0.7412, 0.6162, 0.9913, 0.625, 0.9913, 0.6163, 1.0, 0.1337, 0.5087, 0.125, 0.5087, 0.1337, 0.5, 0.625, 0.2588, 0.625, 0.2588, 0.6163, 0.25, 0.3663, 0.7413, 0.375, 0.7412, 0.3662, 0.75, 0.625, 0.7587, 0.625, 0.7587, 0.6163, 0.75, 0.3662, 0.5088, 0.3662, 0.5, 0.375, 0.5087, 0.625, 0.5088, 0.625, 0.5088, 0.6163, 0.5, 0.1337, 0.5087, 0.1337, 0.7412, 0.125, 0.7412, 0.125, 0.5087, 0.3837, 0.0, 0.6163, 0.0, 0.6162, 0.00875, 0.3837, 0.00875, 0.625, 0.00875, 0.625, 0.2413, 0.6162, 0.2413, 0.6162, 0.00875, 0.6162, 0.2588, 0.3837, 0.2587, 0.3837, 0.2412, 0.6162, 0.2413, 0.3662, 0.5088, 0.1337, 0.5087, 0.1337, 0.5, 0.3662, 0.5, 0.625, 0.2588, 0.625, 0.4913, 0.6162, 0.4913, 0.6162, 0.2588, 0.6162, 0.5088, 0.3837, 0.5087, 0.3837, 0.4912, 0.6162, 0.4913, 0.3663, 0.7413, 0.3662, 0.5088, 0.3837, 0.5087, 0.3837, 0.7412, 0.6337, 0.5087, 0.6337, 0.7412, 0.6162, 0.7413, 0.6162, 0.5088, 0.6162, 0.7588, 0.3837, 0.7587, 0.3837, 0.7412, 0.6162, 0.7413, 0.1337, 0.7412, 0.3663, 0.7413, 0.3662, 0.75, 0.1337, 0.75, 0.625, 0.7587, 0.625, 0.9913, 0.6162, 0.9913, 0.6162, 0.7588, 0.1337, 0.5087, 0.3662, 0.5088, 0.3663, 0.7413, 0.1337, 0.7412])
me_cube_001.materials.append(mat_material_001)
me_cube_001.materials.append(mat_material)
me_cube_001.use_remesh_preserve_volume = False
me_cube_001.use_remesh_preserve_attributes = False
me_cube_001.use_mirror_vertex_groups = False
me_cube_001.update()

# ---- objects
ob_light = bpy.data.objects.new('Light', light_light)
ob_camera = bpy.data.objects.new('Camera', cam_camera)
ob_cube_001 = bpy.data.objects.new('Cube.001', me_cube_001)

# ---- transforms, parenting, visibility, modifiers, constraints
ob_light.location = (4.076, 1.005, 5.904)
ob_light.rotation_euler = (0.6503, 0.05522, 1.866)
ob_light.lock_rotations_4d = False
ob_light.empty_display_type = 'ARROWS'
ob_light.color = (0.0, 0.0, 0.0, 0.0)
ob_light.lineart.crease_threshold = 0.0
ob_camera.location = (7.359, -6.926, 4.958)
ob_camera.rotation_euler = (1.109, 0.0, 0.8149)
ob_camera.lock_rotations_4d = False
ob_camera.empty_display_type = 'ARROWS'
ob_camera.color = (0.0, 0.0, 0.0, 0.0)
ob_camera.display_type = 'WIRE'
ob_camera.lineart.crease_threshold = 0.0
ob_cube_001.location = (0.0, 10.0, 0.0)
ob_cube_001.scale = (1.0, 1.0, 5.125)
ob_cube_001.lock_rotations_4d = False
ob_cube_001.empty_display_type = 'ARROWS'
ob_cube_001.lineart.crease_threshold = 0.0

# ---- collection membership
col_collection.objects.link(ob_light)
col_collection.objects.link(ob_camera)
col_collection.objects.link(ob_cube_001)

# ---- scene / render settings (as saved in the file)
scene.camera = ob_camera
scene.frame_start = 1; scene.frame_end = 250; scene.frame_set(1)
scene.render.engine = 'BLENDER_EEVEE_NEXT'
scene.cycles.sampling_pattern = 'TABULATED_SOBOL'
scene.cycles.use_light_tree = False
scene.view_settings.view_transform = 'Filmic'
bpy.context.view_layer.update()
